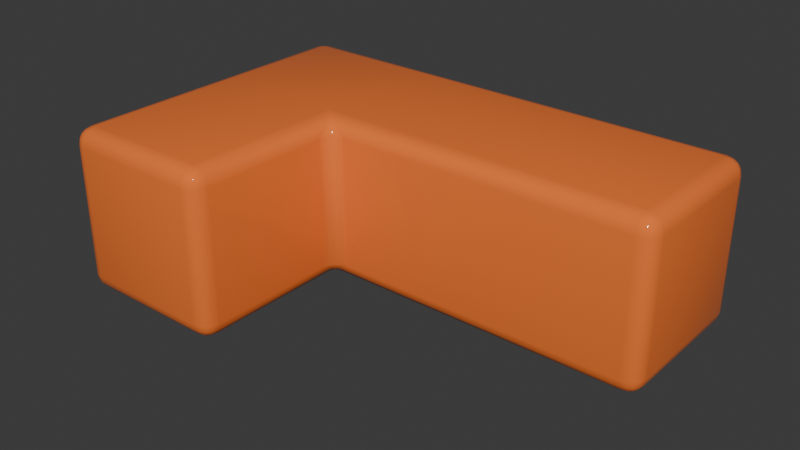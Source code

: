 # Source: l_right_block.blend  (saved by Blender 4.2.66; exported with 4.5.12 LTS)
import bpy
from mathutils import Matrix  # noqa: F401  (used for matrix-valued properties, if any)

bpy.ops.wm.read_factory_settings(use_empty=True)
scene = bpy.context.scene
scene.name = 'Scene'

# ---- collections
col_collection = bpy.data.collections.new('Collection'); scene.collection.children.link(col_collection)

# ---- materials (node trees are filled in below, after node groups)
mat_material = bpy.data.materials.new('Material')
mat_material.alpha_threshold = 0.0
mat_material.use_transparent_shadow = False
mat_material.roughness = 0.5
mat_material.line_color = (0.0, 0.0, 0.0, 1.0)

# ---- material node trees
mat_material.use_nodes = True; mat_material.node_tree.nodes.clear()
_N = mat_material.node_tree.nodes; _L = mat_material.node_tree.links
n0 = _N.new('ShaderNodeOutputMaterial'); n0.name = 'Material Output'; n0.location = (300, 300)
n1 = _N.new('ShaderNodeBsdfPrincipled'); n1.name = 'Principled BSDF'; n1.location = (10, 300)
n1.inputs[0].default_value = (0.9216, 0.1946, 0.0356, 1.0)
n1.inputs[2].default_value = 0.05
n1.inputs[3].default_value = 1.45
_L.new(n1.outputs[0], n0.inputs[0])
n0.is_active_output = True

# ---- world
world_world = bpy.data.worlds.new('World'); scene.world = world_world
world_world.use_nodes = True; world_world.node_tree.nodes.clear()
_N = world_world.node_tree.nodes; _L = world_world.node_tree.links
n0 = _N.new('ShaderNodeOutputWorld'); n0.name = 'World Output'; n0.location = (300, 300)
n1 = _N.new('ShaderNodeBackground'); n1.name = 'Background'; n1.location = (10, 300)
n1.inputs[0].default_value = (0.05088, 0.05088, 0.05088, 1.0)
_L.new(n1.outputs[0], n0.inputs[0])
n0.is_active_output = True
world_world.color = (0.05088, 0.05088, 0.05088)
world_world.sun_shadow_jitter_overblur = 0.0

# ---- meshes
me_cube = bpy.data.meshes.new('Cube')
me_cube.from_pydata([(-1.0, 0.9, 0.1), (-0.9, 1.0, 0.1), (-0.9, 0.9, 1.192e-07), (-0.9924, 0.9383, 0.1), (-0.9707, 0.9707, 0.1), (-0.9924, 0.9, 0.06173), (-0.9832, 0.9392, 0.06077), (-0.9656, 0.9656, 0.06276), (-0.9577, 0.9577, 0.04227), (-0.9, 0.9924, 0.06173), (-0.9, 0.9707, 0.02929), (-0.9383, 0.9924, 0.1), (-0.9392, 0.9832, 0.06077), (-0.9372, 0.9656, 0.03437), (-0.9383, 0.9, 0.007612), (-0.9707, 0.9, 0.02929), (-0.9, 0.9383, 0.007612), (-0.9392, 0.9392, 0.0168), (-0.9656, 0.9372, 0.03437), (-0.9, 0.9, 1.0), (-0.9, 1.0, 0.9), (-1.0, 0.9, 0.9), (-0.9, 0.9383, 0.9924), (-0.9, 0.9707, 0.9707), (-0.9383, 0.9, 0.9924), (-0.9392, 0.9392, 0.9832), (-0.9372, 0.9656, 0.9656), (-0.9577, 0.9577, 0.9577), (-0.9383, 0.9924, 0.9), (-0.9707, 0.9707, 0.9), (-0.9, 0.9924, 0.9383), (-0.9392, 0.9832, 0.9392), (-0.9656, 0.9656, 0.9372), (-0.9924, 0.9, 0.9383), (-0.9707, 0.9, 0.9707), (-0.9924, 0.9383, 0.9), (-0.9832, 0.9392, 0.9392), (-0.9656, 0.9372, 0.9656), (-1.0, -0.9, 0.1), (-0.9, -0.9, 1.192e-07), (-0.9, -1.0, 0.1), (-0.9924, -0.9, 0.06173), (-0.9707, -0.9, 0.02929), (-0.9924, -0.9383, 0.1), (-0.9832, -0.9392, 0.06077), (-0.9656, -0.9372, 0.03437), (-0.9577, -0.9577, 0.04227), (-0.9, -0.9383, 0.007612), (-0.9, -0.9707, 0.02929), (-0.9383, -0.9, 0.007612), (-0.9392, -0.9392, 0.0168), (-0.9372, -0.9656, 0.03437), (-0.9383, -0.9924, 0.1), (-0.9707, -0.9707, 0.1), (-0.9, -0.9924, 0.06173), (-0.9392, -0.9832, 0.06077), (-0.9656, -0.9656, 0.06276), (-1.0, -0.9, 0.9), (-0.9, -1.0, 0.9), (-0.9, -0.9, 1.0), (-0.9924, -0.9383, 0.9), (-0.9707, -0.9707, 0.9), (-0.9924, -0.9, 0.9383), (-0.9832, -0.9392, 0.9392), (-0.9656, -0.9656, 0.9372), (-0.9577, -0.9577, 0.9577), (-0.9, -0.9924, 0.9383), (-0.9, -0.9707, 0.9707), (-0.9383, -0.9924, 0.9), (-0.9392, -0.9832, 0.9392), (-0.9372, -0.9656, 0.9656), (-0.9383, -0.9, 0.9924), (-0.9707, -0.9, 0.9707), (-0.9, -0.9383, 0.9924), (-0.9392, -0.9392, 0.9832), (-0.9656, -0.9372, 0.9656), (-0.1, 1.0, 0.1), (-0.1, 0.9, -1.192e-07), (-0.1, 0.9924, 0.06173), (-0.1, 0.9707, 0.02929), (-0.1, 0.9383, 0.007612), (-0.1, 0.9, 1.0), (-0.1, 1.0, 0.9), (-0.1, 0.9383, 0.9924), (-0.1, 0.9707, 0.9707), (-0.1, 0.9924, 0.9383), (-1.192e-07, -0.9, 0.1), (-0.1, -1.0, 0.1), (-0.1, -0.9, -1.192e-07), (-0.007612, -0.9383, 0.1), (-0.02929, -0.9707, 0.1), (-0.007612, -0.9, 0.06173), (-0.0168, -0.9392, 0.06077), (-0.03437, -0.9656, 0.06276), (-0.04227, -0.9577, 0.04226), (-0.1, -0.9924, 0.06173), (-0.1, -0.9707, 0.02929), (-0.06173, -0.9924, 0.1), (-0.06077, -0.9832, 0.06077), (-0.06276, -0.9656, 0.03437), (-0.06173, -0.9, 0.007612), (-0.02929, -0.9, 0.02929), (-0.1, -0.9383, 0.007612), (-0.06077, -0.9392, 0.0168), (-0.03437, -0.9372, 0.03437), (-0.1, -0.9, 1.0), (-0.1, -1.0, 0.9), (1.192e-07, -0.9, 0.9), (-0.1, -0.9383, 0.9924), (-0.1, -0.9707, 0.9707), (-0.06173, -0.9, 0.9924), (-0.06077, -0.9392, 0.9832), (-0.06276, -0.9656, 0.9656), (-0.04226, -0.9577, 0.9577), (-0.06173, -0.9924, 0.9), (-0.02929, -0.9707, 0.9), (-0.1, -0.9924, 0.9383), (-0.06077, -0.9832, 0.9392), (-0.03437, -0.9656, 0.9372), (-0.007612, -0.9, 0.9383), (-0.02929, -0.9, 0.9707), (-0.007612, -0.9383, 0.9), (-0.0168, -0.9392, 0.9392), (-0.03437, -0.9372, 0.9656), (1.192e-07, -0.1, 0.9), (0.1, 0.0, 0.9), (-0.1, 0.1, 1.0), (0.007612, -0.06173, 0.9), (0.02929, -0.02929, 0.9), (-0.007612, -0.05412, 0.9383), (1.192e-07, -0.0306, 0.9369), (0.01325, -0.01325, 0.936), (1.788e-07, 0.0, 0.9575), (0.05412, 0.007612, 0.9383), (1.788e-07, 0.02929, 0.9707), (0.06173, -0.007612, 0.9), (0.0306, 2.98e-08, 0.9369), (1.788e-07, 0.01325, 0.9665), (-0.06173, 0.05412, 0.9924), (-0.02929, 0.0, 0.9707), (-0.05412, 0.06173, 0.9924), (-0.0306, 0.0306, 0.9813), (-0.01325, 0.0, 0.9665), (-1.0, 0.1, 0.1), (-0.9, 0.1, 1.192e-07), (-0.9924, 0.1, 0.06173), (-0.9707, 0.1, 0.02929), (-0.9383, 0.1, 0.007612), (-0.1, 0.1, -1.192e-07), (0.1, 0.0, 0.1), (-1.192e-07, -0.1, 0.1), (-0.05412, 0.06173, 0.007612), (-1.49e-07, 0.02929, 0.02929), (-0.06173, 0.05412, 0.007612), (-0.0306, 0.0306, 0.01868), (-1.49e-07, 0.01325, 0.03352), (-1.49e-07, 0.0, 0.04249), (0.06173, -0.007612, 0.1), (0.02929, -0.02929, 0.1), (0.05412, 0.007612, 0.06173), (0.0306, 2.98e-08, 0.06308), (0.01325, -0.01325, 0.06402), (-0.007612, -0.05412, 0.06173), (-0.02929, 0.0, 0.02929), (0.007612, -0.06173, 0.1), (-1.788e-07, -0.0306, 0.06308), (-0.01325, 0.0, 0.03352), (-1.0, 0.1, 0.9), (-0.9, 0.1, 1.0), (-0.9924, 0.1, 0.9383), (-0.9707, 0.1, 0.9707), (-0.9383, 0.1, 0.9924), (1.9, 1.0, 0.1), (2.0, 0.9, 0.1), (1.9, 0.9, -7.749e-07), (1.938, 0.9924, 0.1), (1.971, 0.9707, 0.1), (1.9, 0.9924, 0.06173), (1.939, 0.9832, 0.06077), (1.966, 0.9656, 0.06276), (1.958, 0.9577, 0.04226), (1.992, 0.9, 0.06173), (1.971, 0.9, 0.02929), (1.992, 0.9383, 0.1), (1.983, 0.9392, 0.06077), (1.966, 0.9372, 0.03437), (1.9, 0.9383, 0.007611), (1.9, 0.9707, 0.02929), (1.938, 0.9, 0.007611), (1.939, 0.9392, 0.0168), (1.937, 0.9656, 0.03437), (1.9, 1.0, 0.9), (1.9, 0.9, 1.0), (2.0, 0.9, 0.9), (1.9, 0.9924, 0.9383), (1.9, 0.9707, 0.9707), (1.938, 0.9924, 0.9), (1.939, 0.9832, 0.9392), (1.937, 0.9656, 0.9656), (1.958, 0.9577, 0.9577), (1.938, 0.9, 0.9924), (1.971, 0.9, 0.9707), (1.9, 0.9383, 0.9924), (1.939, 0.9392, 0.9832), (1.966, 0.9372, 0.9656), (1.992, 0.9383, 0.9), (1.971, 0.9707, 0.9), (1.992, 0.9, 0.9383), (1.983, 0.9392, 0.9392), (1.966, 0.9656, 0.9372), (1.9, 0.1, -7.749e-07), (2.0, 0.1, 0.1), (1.9, 0.0, 0.1), (1.938, 0.1, 0.007611), (1.971, 0.1, 0.02929), (1.9, 0.06173, 0.007611), (1.939, 0.06077, 0.0168), (1.966, 0.06276, 0.03437), (1.958, 0.04226, 0.04226), (1.992, 0.06173, 0.1), (1.971, 0.02929, 0.1), (1.992, 0.1, 0.06173), (1.983, 0.06077, 0.06077), (1.966, 0.03437, 0.06276), (1.9, 0.007612, 0.06173), (1.9, 0.02929, 0.02929), (1.938, 0.007612, 0.1), (1.939, 0.0168, 0.06077), (1.937, 0.03437, 0.03437), (1.9, 0.1, 1.0), (1.9, 0.0, 0.9), (2.0, 0.1, 0.9), (1.9, 0.06173, 0.9924), (1.9, 0.02929, 0.9707), (1.938, 0.1, 0.9924), (1.939, 0.06077, 0.9832), (1.937, 0.03437, 0.9656), (1.958, 0.04226, 0.9577), (1.938, 0.007612, 0.9), (1.971, 0.02929, 0.9), (1.9, 0.007612, 0.9383), (1.939, 0.0168, 0.9392), (1.966, 0.03437, 0.9372), (1.992, 0.1, 0.9383), (1.971, 0.1, 0.9707), (1.992, 0.06173, 0.9), (1.983, 0.06077, 0.9392), (1.966, 0.06276, 0.9656)], [], [(126, 168, 59, 105), (144, 148, 88, 39), (81, 126, 229, 192), (76, 82, 191, 172), (58, 40, 87, 106), (2, 77, 148, 144), (82, 76, 1, 20), (167, 143, 38, 57), (125, 149, 212, 230), (81, 19, 168, 126), (231, 211, 173, 193), (148, 77, 174, 210), (107, 86, 150, 124), (0, 3, 6, 5), (3, 4, 7, 6), (5, 6, 18, 15), (6, 7, 8, 18), (1, 9, 12, 11), (9, 10, 13, 12), (11, 12, 7, 4), (12, 13, 8, 7), (2, 14, 17, 16), (14, 15, 18, 17), (16, 17, 13, 10), (17, 18, 8, 13), (19, 22, 25, 24), (22, 23, 26, 25), (24, 25, 37, 34), (25, 26, 27, 37), (20, 28, 31, 30), (28, 29, 32, 31), (30, 31, 26, 23), (31, 32, 27, 26), (21, 33, 36, 35), (33, 34, 37, 36), (35, 36, 32, 29), (36, 37, 27, 32), (38, 41, 44, 43), (41, 42, 45, 44), (43, 44, 56, 53), (44, 45, 46, 56), (39, 47, 50, 49), (47, 48, 51, 50), (49, 50, 45, 42), (50, 51, 46, 45), (40, 52, 55, 54), (52, 53, 56, 55), (54, 55, 51, 48), (55, 56, 46, 51), (57, 60, 63, 62), (60, 61, 64, 63), (62, 63, 75, 72), (63, 64, 65, 75), (58, 66, 69, 68), (66, 67, 70, 69), (68, 69, 64, 61), (69, 70, 65, 64), (59, 71, 74, 73), (71, 72, 75, 74), (73, 74, 70, 67), (74, 75, 65, 70), (86, 89, 92, 91), (89, 90, 93, 92), (91, 92, 104, 101), (92, 93, 94, 104), (87, 95, 98, 97), (95, 96, 99, 98), (97, 98, 93, 90), (98, 99, 94, 93), (88, 100, 103, 102), (100, 101, 104, 103), (102, 103, 99, 96), (103, 104, 94, 99), (105, 108, 111, 110), (108, 109, 112, 111), (110, 111, 123, 120), (111, 112, 113, 123), (106, 114, 117, 116), (114, 115, 118, 117), (116, 117, 112, 109), (117, 118, 113, 112), (107, 119, 122, 121), (119, 120, 123, 122), (121, 122, 118, 115), (122, 123, 113, 118), (124, 127, 130, 129), (127, 128, 131, 130), (129, 130, 142, 139), (130, 131, 132, 142), (125, 133, 136, 135), (133, 134, 137, 136), (135, 136, 131, 128), (136, 137, 132, 131), (126, 138, 141, 140), (138, 139, 142, 141), (140, 141, 137, 134), (141, 142, 132, 137), (148, 151, 154, 153), (151, 152, 155, 154), (153, 154, 166, 163), (154, 155, 156, 166), (149, 157, 160, 159), (157, 158, 161, 160), (159, 160, 155, 152), (160, 161, 156, 155), (150, 162, 165, 164), (162, 163, 166, 165), (164, 165, 161, 158), (165, 166, 156, 161), (172, 175, 178, 177), (175, 176, 179, 178), (177, 178, 190, 187), (178, 179, 180, 190), (173, 181, 184, 183), (181, 182, 185, 184), (183, 184, 179, 176), (184, 185, 180, 179), (174, 186, 189, 188), (186, 187, 190, 189), (188, 189, 185, 182), (189, 190, 180, 185), (191, 194, 197, 196), (194, 195, 198, 197), (196, 197, 209, 206), (197, 198, 199, 209), (192, 200, 203, 202), (200, 201, 204, 203), (202, 203, 198, 195), (203, 204, 199, 198), (193, 205, 208, 207), (205, 206, 209, 208), (207, 208, 204, 201), (208, 209, 199, 204), (210, 213, 216, 215), (213, 214, 217, 216), (215, 216, 228, 225), (216, 217, 218, 228), (211, 219, 222, 221), (219, 220, 223, 222), (221, 222, 217, 214), (222, 223, 218, 217), (212, 224, 227, 226), (224, 225, 228, 227), (226, 227, 223, 220), (227, 228, 218, 223), (229, 232, 235, 234), (232, 233, 236, 235), (234, 235, 247, 244), (235, 236, 237, 247), (230, 238, 241, 240), (238, 239, 242, 241), (240, 241, 236, 233), (241, 242, 237, 236), (231, 243, 246, 245), (243, 244, 247, 246), (245, 246, 242, 239), (246, 247, 237, 242), (126, 105, 110, 138), (138, 110, 120, 139), (139, 120, 119, 129), (129, 119, 107, 124), (19, 81, 83, 22), (22, 83, 84, 23), (23, 84, 85, 30), (30, 85, 82, 20), (0, 21, 35, 3), (3, 35, 29, 4), (4, 29, 28, 11), (11, 28, 20, 1), (106, 87, 97, 114), (114, 97, 90, 115), (115, 90, 89, 121), (121, 89, 86, 107), (40, 58, 68, 52), (52, 68, 61, 53), (53, 61, 60, 43), (43, 60, 57, 38), (39, 88, 102, 47), (47, 102, 96, 48), (48, 96, 95, 54), (54, 95, 87, 40), (144, 39, 49, 147), (147, 49, 42, 146), (146, 42, 41, 145), (145, 41, 38, 143), (105, 59, 73, 108), (108, 73, 67, 109), (109, 67, 66, 116), (116, 66, 58, 106), (77, 2, 16, 80), (80, 16, 10, 79), (79, 10, 9, 78), (78, 9, 1, 76), (168, 19, 24, 171), (171, 24, 34, 170), (170, 34, 33, 169), (169, 33, 21, 167), (2, 144, 147, 14), (14, 147, 146, 15), (15, 146, 145, 5), (5, 145, 143, 0), (88, 148, 153, 100), (100, 153, 163, 101), (101, 163, 162, 91), (91, 162, 150, 86), (59, 168, 171, 71), (71, 171, 170, 72), (72, 170, 169, 62), (62, 169, 167, 57), (149, 125, 135, 157), (157, 135, 128, 158), (158, 128, 127, 164), (164, 127, 124, 150), (172, 191, 196, 175), (175, 196, 206, 176), (176, 206, 205, 183), (183, 205, 193, 173), (210, 174, 188, 213), (213, 188, 182, 214), (214, 182, 181, 221), (221, 181, 173, 211), (192, 229, 234, 200), (200, 234, 244, 201), (201, 244, 243, 207), (207, 243, 231, 193), (211, 231, 245, 219), (219, 245, 239, 220), (220, 239, 238, 226), (226, 238, 230, 212), (76, 172, 177, 78), (78, 177, 187, 79), (79, 187, 186, 80), (80, 186, 174, 77), (212, 149, 159, 224), (224, 159, 152, 225), (225, 152, 151, 215), (215, 151, 148, 210), (229, 126, 140, 232), (232, 140, 134, 233), (233, 134, 133, 240), (240, 133, 125, 230), (81, 192, 202, 83), (83, 202, 195, 84), (84, 195, 194, 85), (85, 194, 191, 82), (21, 0, 143, 167)])
me_cube.polygons.foreach_set('use_smooth', [True] * 246)
_uv = me_cube.uv_layers.new(name='UVMap')
_uv.uv.foreach_set('vector', [0.4842, 0.6239, 0.4125, 0.5871, 0.4454, 0.4923, 0.5263, 0.5239, 0.3095, 0.537, 0.2369, 0.5006, 0.2914, 0.409, 0.3646, 0.4526, 0.4413, 0.6979, 0.4842, 0.6239, 0.6691, 0.731, 0.6262, 0.805, 0.2483, 0.6896, 0.33, 0.7286, 0.2327, 0.9019, 0.1726, 0.8726, 0.4349, 0.481, 0.38, 0.4538, 0.4086, 0.3875, 0.4698, 0.4175, 0.2836, 0.614, 0.2019, 0.5813, 0.2369, 0.5006, 0.3095, 0.537, 0.33, 0.7286, 0.2483, 0.6896, 0.2936, 0.6261, 0.3517, 0.6547, 0.3986, 0.5801, 0.3234, 0.5438, 0.3745, 0.4646, 0.4298, 0.4919, 0.5821, 0.319, 0.4103, 0.2432, 0.5654, 0.01957, 0.6486, 0.05843, 0.4413, 0.6979, 0.3673, 0.655, 0.4125, 0.5871, 0.4842, 0.6239, 0.2132, 0.9971, 0.1086, 0.9511, 0.1663, 0.8844, 0.2275, 0.9142, 0.2369, 0.5006, 0.2019, 0.5813, 8.178e-05, 0.494, 0.03501, 0.4133, 0.4773, 0.4056, 0.4131, 0.3741, 0.4009, 0.2729, 0.5655, 0.3457, 0.2992, 0.6148, 0.298, 0.6177, 0.2949, 0.6169, 0.2959, 0.6138, 0.298, 0.6177, 0.2967, 0.6206, 0.294, 0.6193, 0.2949, 0.6169, 0.2959, 0.6138, 0.2949, 0.6169, 0.2923, 0.6165, 0.2923, 0.6132, 0.2949, 0.6169, 0.294, 0.6193, 0.2924, 0.6184, 0.2923, 0.6165, 0.2936, 0.6261, 0.2908, 0.6241, 0.2927, 0.6213, 0.2952, 0.6233, 0.2908, 0.6241, 0.2881, 0.6216, 0.2908, 0.6195, 0.2927, 0.6213, 0.2952, 0.6233, 0.2927, 0.6213, 0.294, 0.6193, 0.2967, 0.6206, 0.2927, 0.6213, 0.2908, 0.6195, 0.2924, 0.6184, 0.294, 0.6193, 0.2836, 0.614, 0.2883, 0.6131, 0.2896, 0.617, 0.2857, 0.6183, 0.2883, 0.6131, 0.2923, 0.6132, 0.2923, 0.6165, 0.2896, 0.617, 0.2857, 0.6183, 0.2896, 0.617, 0.2908, 0.6195, 0.2881, 0.6216, 0.2896, 0.617, 0.2923, 0.6165, 0.2924, 0.6184, 0.2908, 0.6195, 0.3673, 0.655, 0.3627, 0.656, 0.3613, 0.6522, 0.3651, 0.6508, 0.3627, 0.656, 0.3587, 0.6561, 0.3586, 0.6528, 0.3613, 0.6522, 0.3651, 0.6508, 0.3613, 0.6522, 0.36, 0.6498, 0.3626, 0.6476, 0.3613, 0.6522, 0.3586, 0.6528, 0.3585, 0.6509, 0.36, 0.6498, 0.3517, 0.6547, 0.3528, 0.6517, 0.356, 0.6525, 0.355, 0.6557, 0.3528, 0.6517, 0.3541, 0.6488, 0.3568, 0.6501, 0.356, 0.6525, 0.355, 0.6557, 0.356, 0.6525, 0.3586, 0.6528, 0.3587, 0.6561, 0.356, 0.6525, 0.3568, 0.6501, 0.3585, 0.6509, 0.3586, 0.6528, 0.3571, 0.6433, 0.3599, 0.6452, 0.3581, 0.648, 0.3555, 0.646, 0.3599, 0.6452, 0.3626, 0.6476, 0.36, 0.6498, 0.3581, 0.648, 0.3555, 0.646, 0.3581, 0.648, 0.3568, 0.6501, 0.3541, 0.6488, 0.3581, 0.648, 0.36, 0.6498, 0.3585, 0.6509, 0.3568, 0.6501, 0.3745, 0.4646, 0.3718, 0.4627, 0.3736, 0.46, 0.3761, 0.4619, 0.3718, 0.4627, 0.3691, 0.4603, 0.3718, 0.4582, 0.3736, 0.46, 0.3761, 0.4619, 0.3736, 0.46, 0.3749, 0.458, 0.3775, 0.4593, 0.3736, 0.46, 0.3718, 0.4582, 0.3733, 0.4572, 0.3749, 0.458, 0.3646, 0.4526, 0.3694, 0.4518, 0.3706, 0.4557, 0.3667, 0.457, 0.3694, 0.4518, 0.3734, 0.452, 0.3733, 0.4553, 0.3706, 0.4557, 0.3667, 0.457, 0.3706, 0.4557, 0.3718, 0.4582, 0.3691, 0.4603, 0.3706, 0.4557, 0.3733, 0.4553, 0.3733, 0.4572, 0.3718, 0.4582, 0.38, 0.4538, 0.3788, 0.4566, 0.3758, 0.4557, 0.3769, 0.4527, 0.3788, 0.4566, 0.3775, 0.4593, 0.3749, 0.458, 0.3758, 0.4557, 0.3769, 0.4527, 0.3758, 0.4557, 0.3733, 0.4553, 0.3734, 0.452, 0.3758, 0.4557, 0.3749, 0.458, 0.3733, 0.4572, 0.3733, 0.4553, 0.4298, 0.4919, 0.431, 0.489, 0.434, 0.4898, 0.433, 0.4929, 0.431, 0.489, 0.4322, 0.4863, 0.4348, 0.4875, 0.434, 0.4898, 0.433, 0.4929, 0.434, 0.4898, 0.4365, 0.4901, 0.4366, 0.4935, 0.434, 0.4898, 0.4348, 0.4875, 0.4364, 0.4883, 0.4365, 0.4901, 0.4349, 0.481, 0.4377, 0.4827, 0.436, 0.4855, 0.4335, 0.4836, 0.4377, 0.4827, 0.4404, 0.485, 0.4379, 0.4871, 0.436, 0.4855, 0.4335, 0.4836, 0.436, 0.4855, 0.4348, 0.4875, 0.4322, 0.4863, 0.436, 0.4855, 0.4379, 0.4871, 0.4364, 0.4883, 0.4348, 0.4875, 0.4454, 0.4923, 0.4406, 0.4934, 0.4393, 0.4896, 0.443, 0.488, 0.4406, 0.4934, 0.4366, 0.4935, 0.4365, 0.4901, 0.4393, 0.4896, 0.443, 0.488, 0.4393, 0.4896, 0.4379, 0.4871, 0.4404, 0.485, 0.4393, 0.4896, 0.4365, 0.4901, 0.4364, 0.4883, 0.4379, 0.4871, 0.4131, 0.3741, 0.4122, 0.378, 0.4084, 0.3777, 0.4088, 0.3739, 0.4122, 0.378, 0.4112, 0.3814, 0.408, 0.3804, 0.4084, 0.3777, 0.4088, 0.3739, 0.4084, 0.3777, 0.4056, 0.378, 0.4047, 0.3744, 0.4084, 0.3777, 0.408, 0.3804, 0.4061, 0.3799, 0.4056, 0.378, 0.4086, 0.3875, 0.4055, 0.386, 0.407, 0.3829, 0.4099, 0.3845, 0.4055, 0.386, 0.4025, 0.3841, 0.4047, 0.3814, 0.407, 0.3829, 0.4099, 0.3845, 0.407, 0.3829, 0.408, 0.3804, 0.4112, 0.3814, 0.407, 0.3829, 0.4047, 0.3814, 0.4061, 0.3799, 0.408, 0.3804, 0.3961, 0.3781, 0.4005, 0.3757, 0.4028, 0.3792, 0.3994, 0.3815, 0.4005, 0.3757, 0.4047, 0.3744, 0.4056, 0.378, 0.4028, 0.3792, 0.3994, 0.3815, 0.4028, 0.3792, 0.4047, 0.3814, 0.4025, 0.3841, 0.4028, 0.3792, 0.4056, 0.378, 0.4061, 0.3799, 0.4047, 0.3814, 0.4852, 0.4214, 0.4804, 0.421, 0.48, 0.4168, 0.4843, 0.4163, 0.4804, 0.421, 0.4764, 0.4202, 0.477, 0.4167, 0.48, 0.4168, 0.4843, 0.4163, 0.48, 0.4168, 0.4792, 0.4138, 0.4826, 0.4122, 0.48, 0.4168, 0.477, 0.4167, 0.4773, 0.4147, 0.4792, 0.4138, 0.4698, 0.4175, 0.4713, 0.4146, 0.4744, 0.4159, 0.4729, 0.419, 0.4713, 0.4146, 0.473, 0.4116, 0.4757, 0.4135, 0.4744, 0.4159, 0.4729, 0.419, 0.4744, 0.4159, 0.477, 0.4167, 0.4764, 0.4202, 0.4744, 0.4159, 0.4757, 0.4135, 0.4773, 0.4147, 0.477, 0.4167, 0.4773, 0.4056, 0.4803, 0.4087, 0.4775, 0.4114, 0.4749, 0.4087, 0.4803, 0.4087, 0.4826, 0.4122, 0.4792, 0.4138, 0.4775, 0.4114, 0.4749, 0.4087, 0.4775, 0.4114, 0.4757, 0.4135, 0.473, 0.4116, 0.4775, 0.4114, 0.4792, 0.4138, 0.4773, 0.4147, 0.4757, 0.4135, 0.5655, 0.3457, 0.5702, 0.34, 0.5796, 0.3418, 0.5766, 0.3452, 0.5702, 0.34, 0.5747, 0.3334, 0.582, 0.3383, 0.5796, 0.3418, 0.5766, 0.3452, 0.5796, 0.3418, 0.587, 0.3434, 0.5876, 0.3458, 0.5796, 0.3418, 0.582, 0.3383, 0.586, 0.3411, 0.587, 0.3434, 0.5821, 0.319, 0.5863, 0.3304, 0.5843, 0.3347, 0.5787, 0.3263, 0.5863, 0.3304, 0.591, 0.3408, 0.5886, 0.3411, 0.5843, 0.3347, 0.5787, 0.3263, 0.5843, 0.3347, 0.582, 0.3383, 0.5747, 0.3334, 0.5843, 0.3347, 0.5886, 0.3411, 0.586, 0.3411, 0.582, 0.3383, 0.6007, 0.3514, 0.5953, 0.3483, 0.592, 0.3452, 0.596, 0.3473, 0.5953, 0.3483, 0.5876, 0.3458, 0.587, 0.3434, 0.592, 0.3452, 0.596, 0.3473, 0.592, 0.3452, 0.5886, 0.3411, 0.591, 0.3408, 0.592, 0.3452, 0.587, 0.3434, 0.586, 0.3411, 0.5886, 0.3411, 0.374, 0.2502, 0.38, 0.251, 0.3842, 0.2527, 0.3798, 0.2521, 0.38, 0.251, 0.3881, 0.2505, 0.3895, 0.2526, 0.3842, 0.2527, 0.3798, 0.2521, 0.3842, 0.2527, 0.3888, 0.2553, 0.3866, 0.2563, 0.3842, 0.2527, 0.3895, 0.2526, 0.3911, 0.2545, 0.3888, 0.2553, 0.4103, 0.2432, 0.4069, 0.2505, 0.397, 0.2516, 0.3989, 0.2474, 0.4069, 0.2505, 0.4041, 0.2581, 0.3958, 0.2557, 0.397, 0.2516, 0.3989, 0.2474, 0.397, 0.2516, 0.3895, 0.2526, 0.3881, 0.2505, 0.397, 0.2516, 0.3958, 0.2557, 0.3911, 0.2545, 0.3895, 0.2526, 0.4009, 0.2729, 0.3941, 0.2642, 0.3947, 0.2598, 0.402, 0.2657, 0.3941, 0.2642, 0.3866, 0.2563, 0.3888, 0.2553, 0.3947, 0.2598, 0.402, 0.2657, 0.3947, 0.2598, 0.3958, 0.2557, 0.4041, 0.2581, 0.3947, 0.2598, 0.3888, 0.2553, 0.3911, 0.2545, 0.3958, 0.2557, 0.1726, 0.8726, 0.1713, 0.8756, 0.168, 0.8746, 0.1693, 0.8713, 0.1713, 0.8756, 0.1698, 0.8785, 0.167, 0.877, 0.168, 0.8746, 0.1693, 0.8713, 0.168, 0.8746, 0.1654, 0.8741, 0.1656, 0.8705, 0.168, 0.8746, 0.167, 0.877, 0.1653, 0.8761, 0.1654, 0.8741, 0.1663, 0.8844, 0.1633, 0.882, 0.1655, 0.8792, 0.1682, 0.8814, 0.1633, 0.882, 0.1606, 0.8791, 0.1636, 0.8771, 0.1655, 0.8792, 0.1682, 0.8814, 0.1655, 0.8792, 0.167, 0.877, 0.1698, 0.8785, 0.1655, 0.8792, 0.1636, 0.8771, 0.1653, 0.8761, 0.167, 0.877, 0.1565, 0.8708, 0.1614, 0.8702, 0.1624, 0.8744, 0.1583, 0.8755, 0.1614, 0.8702, 0.1656, 0.8705, 0.1654, 0.8741, 0.1624, 0.8744, 0.1583, 0.8755, 0.1624, 0.8744, 0.1636, 0.8771, 0.1606, 0.8791, 0.1624, 0.8744, 0.1654, 0.8741, 0.1653, 0.8761, 0.1636, 0.8771, 0.2327, 0.9019, 0.2357, 0.9037, 0.2339, 0.9067, 0.2311, 0.9048, 0.2357, 0.9037, 0.2386, 0.9061, 0.236, 0.9084, 0.2339, 0.9067, 0.2311, 0.9048, 0.2339, 0.9067, 0.2327, 0.909, 0.2298, 0.9078, 0.2339, 0.9067, 0.236, 0.9084, 0.2345, 0.9097, 0.2327, 0.909, 0.244, 0.9133, 0.2392, 0.9148, 0.2375, 0.9109, 0.2414, 0.9091, 0.2392, 0.9148, 0.235, 0.9152, 0.2347, 0.9117, 0.2375, 0.9109, 0.2414, 0.9091, 0.2375, 0.9109, 0.236, 0.9084, 0.2386, 0.9061, 0.2375, 0.9109, 0.2347, 0.9117, 0.2345, 0.9097, 0.236, 0.9084, 0.2275, 0.9142, 0.2286, 0.9109, 0.232, 0.9115, 0.2312, 0.915, 0.2286, 0.9109, 0.2298, 0.9078, 0.2327, 0.909, 0.232, 0.9115, 0.2312, 0.915, 0.232, 0.9115, 0.2347, 0.9117, 0.235, 0.9152, 0.232, 0.9115, 0.2327, 0.909, 0.2345, 0.9097, 0.2347, 0.9117, 0.5491, 0.006218, 0.5543, 0.002459, 0.5576, 0.007374, 0.5531, 0.01047, 0.5543, 0.002459, 0.5603, 0.0003176, 0.5615, 0.005734, 0.5576, 0.007374, 0.5531, 0.01047, 0.5576, 0.007374, 0.5602, 0.01055, 0.557, 0.01405, 0.5576, 0.007374, 0.5615, 0.005734, 0.5622, 0.008545, 0.5602, 0.01055, 0.572, 0.001374, 0.5706, 0.006222, 0.5655, 0.005547, 0.5664, 8.185e-05, 0.5706, 0.006222, 0.5691, 0.01081, 0.5648, 0.009369, 0.5655, 0.005547, 0.5664, 8.185e-05, 0.5655, 0.005547, 0.5615, 0.005734, 0.5603, 0.0003176, 0.5655, 0.005547, 0.5648, 0.009369, 0.5622, 0.008545, 0.5615, 0.005734, 0.5654, 0.01957, 0.561, 0.01707, 0.5633, 0.01275, 0.5674, 0.01522, 0.561, 0.01707, 0.557, 0.01405, 0.5602, 0.01055, 0.5633, 0.01275, 0.5674, 0.01522, 0.5633, 0.01275, 0.5648, 0.009369, 0.5691, 0.01081, 0.5633, 0.01275, 0.5602, 0.01055, 0.5622, 0.008545, 0.5648, 0.009369, 0.6691, 0.06201, 0.6634, 0.06179, 0.6628, 0.05638, 0.6686, 0.05574, 0.6634, 0.06179, 0.6582, 0.06118, 0.6587, 0.05652, 0.6628, 0.05638, 0.6686, 0.05574, 0.6628, 0.05638, 0.6615, 0.05244, 0.6664, 0.04987, 0.6628, 0.05638, 0.6587, 0.05652, 0.659, 0.05374, 0.6615, 0.05244, 0.6486, 0.05843, 0.6505, 0.05409, 0.6551, 0.05562, 0.6533, 0.06008, 0.6505, 0.05409, 0.6528, 0.04993, 0.6566, 0.05225, 0.6551, 0.05562, 0.6533, 0.06008, 0.6551, 0.05562, 0.6587, 0.05652, 0.6582, 0.06118, 0.6551, 0.05562, 0.6566, 0.05225, 0.659, 0.05374, 0.6587, 0.05652, 0.6581, 0.04173, 0.6626, 0.04509, 0.6591, 0.04926, 0.6553, 0.04586, 0.6626, 0.04509, 0.6664, 0.04987, 0.6615, 0.05244, 0.6591, 0.04926, 0.6553, 0.04586, 0.6591, 0.04926, 0.6566, 0.05225, 0.6528, 0.04993, 0.6591, 0.04926, 0.6615, 0.05244, 0.659, 0.05374, 0.6566, 0.05225, 0.6007, 0.3514, 0.4852, 0.4214, 0.4843, 0.4163, 0.5953, 0.3483, 0.5953, 0.3483, 0.4843, 0.4163, 0.4826, 0.4122, 0.5876, 0.3458, 0.5876, 0.3458, 0.4826, 0.4122, 0.4803, 0.4087, 0.5766, 0.3452, 0.5766, 0.3452, 0.4803, 0.4087, 0.4773, 0.4056, 0.5655, 0.3457, 0.3673, 0.655, 0.3448, 0.7348, 0.341, 0.7332, 0.3627, 0.656, 0.3627, 0.656, 0.341, 0.7332, 0.3373, 0.7317, 0.3587, 0.6561, 0.3587, 0.6561, 0.3373, 0.7317, 0.3336, 0.7301, 0.355, 0.6557, 0.355, 0.6557, 0.3336, 0.7301, 0.33, 0.7286, 0.3517, 0.6547, 0.2992, 0.6148, 0.3571, 0.6433, 0.3555, 0.646, 0.298, 0.6177, 0.298, 0.6177, 0.3555, 0.646, 0.3541, 0.6488, 0.2967, 0.6206, 0.2967, 0.6206, 0.3541, 0.6488, 0.3528, 0.6517, 0.2952, 0.6233, 0.2952, 0.6233, 0.3528, 0.6517, 0.3517, 0.6547, 0.2936, 0.6261, 0.4698, 0.4175, 0.4086, 0.3875, 0.4099, 0.3845, 0.4713, 0.4146, 0.4713, 0.4146, 0.4099, 0.3845, 0.4112, 0.3814, 0.473, 0.4116, 0.473, 0.4116, 0.4112, 0.3814, 0.4122, 0.378, 0.4749, 0.4087, 0.4749, 0.4087, 0.4122, 0.378, 0.4131, 0.3741, 0.4773, 0.4056, 0.38, 0.4538, 0.4349, 0.481, 0.4335, 0.4836, 0.3788, 0.4566, 0.3788, 0.4566, 0.4335, 0.4836, 0.4322, 0.4863, 0.3775, 0.4593, 0.3775, 0.4593, 0.4322, 0.4863, 0.431, 0.489, 0.3761, 0.4619, 0.3761, 0.4619, 0.431, 0.489, 0.4298, 0.4919, 0.3745, 0.4646, 0.3646, 0.4526, 0.3961, 0.3781, 0.3994, 0.3815, 0.3694, 0.4518, 0.3694, 0.4518, 0.3994, 0.3815, 0.4025, 0.3841, 0.3734, 0.452, 0.3734, 0.452, 0.4025, 0.3841, 0.4055, 0.386, 0.3769, 0.4527, 0.3769, 0.4527, 0.4055, 0.386, 0.4086, 0.3875, 0.38, 0.4538, 0.3095, 0.537, 0.3646, 0.4526, 0.3667, 0.457, 0.3131, 0.5387, 0.3131, 0.5387, 0.3667, 0.457, 0.3691, 0.4603, 0.3166, 0.5404, 0.3166, 0.5404, 0.3691, 0.4603, 0.3718, 0.4627, 0.32, 0.5421, 0.32, 0.5421, 0.3718, 0.4627, 0.3745, 0.4646, 0.3234, 0.5438, 0.4852, 0.4214, 0.4454, 0.4923, 0.443, 0.488, 0.4804, 0.421, 0.4804, 0.421, 0.443, 0.488, 0.4404, 0.485, 0.4764, 0.4202, 0.4764, 0.4202, 0.4404, 0.485, 0.4377, 0.4827, 0.4729, 0.419, 0.4729, 0.419, 0.4377, 0.4827, 0.4349, 0.481, 0.4698, 0.4175, 0.2344, 0.6817, 0.2836, 0.614, 0.2857, 0.6183, 0.2379, 0.6837, 0.2379, 0.6837, 0.2857, 0.6183, 0.2881, 0.6216, 0.2414, 0.6857, 0.2414, 0.6857, 0.2881, 0.6216, 0.2908, 0.6241, 0.2449, 0.6876, 0.2449, 0.6876, 0.2908, 0.6241, 0.2936, 0.6261, 0.2483, 0.6896, 0.4125, 0.5871, 0.3673, 0.655, 0.3651, 0.6508, 0.409, 0.5853, 0.409, 0.5853, 0.3651, 0.6508, 0.3626, 0.6476, 0.4055, 0.5836, 0.4055, 0.5836, 0.3626, 0.6476, 0.3599, 0.6452, 0.402, 0.5818, 0.402, 0.5818, 0.3599, 0.6452, 0.3571, 0.6433, 0.3986, 0.5801, 0.2836, 0.614, 0.3095, 0.537, 0.3131, 0.5387, 0.2883, 0.6131, 0.2883, 0.6131, 0.3131, 0.5387, 0.3166, 0.5404, 0.2923, 0.6132, 0.2923, 0.6132, 0.3166, 0.5404, 0.32, 0.5421, 0.2959, 0.6138, 0.2959, 0.6138, 0.32, 0.5421, 0.3234, 0.5438, 0.2992, 0.6148, 0.3961, 0.3781, 0.374, 0.2502, 0.3798, 0.2521, 0.4005, 0.3757, 0.4005, 0.3757, 0.3798, 0.2521, 0.3866, 0.2563, 0.4047, 0.3744, 0.4047, 0.3744, 0.3866, 0.2563, 0.3941, 0.2642, 0.4088, 0.3739, 0.4088, 0.3739, 0.3941, 0.2642, 0.4009, 0.2729, 0.4131, 0.3741, 0.4454, 0.4923, 0.4125, 0.5871, 0.409, 0.5853, 0.4406, 0.4934, 0.4406, 0.4934, 0.409, 0.5853, 0.4055, 0.5836, 0.4366, 0.4935, 0.4366, 0.4935, 0.4055, 0.5836, 0.402, 0.5818, 0.433, 0.4929, 0.433, 0.4929, 0.402, 0.5818, 0.3986, 0.5801, 0.4298, 0.4919, 0.4103, 0.2432, 0.5821, 0.319, 0.5787, 0.3263, 0.4069, 0.2505, 0.4069, 0.2505, 0.5787, 0.3263, 0.5747, 0.3334, 0.4041, 0.2581, 0.4041, 0.2581, 0.5747, 0.3334, 0.5702, 0.34, 0.402, 0.2657, 0.402, 0.2657, 0.5702, 0.34, 0.5655, 0.3457, 0.4009, 0.2729, 0.1726, 0.8726, 0.2327, 0.9019, 0.2311, 0.9048, 0.1713, 0.8756, 0.1713, 0.8756, 0.2311, 0.9048, 0.2298, 0.9078, 0.1698, 0.8785, 0.1698, 0.8785, 0.2298, 0.9078, 0.2286, 0.9109, 0.1682, 0.8814, 0.1682, 0.8814, 0.2286, 0.9109, 0.2275, 0.9142, 0.1663, 0.8844, 0.09513, 0.9392, 0.1565, 0.8708, 0.1583, 0.8755, 0.09848, 0.9422, 0.09848, 0.9422, 0.1583, 0.8755, 0.1606, 0.8791, 0.1018, 0.9451, 0.1018, 0.9451, 0.1606, 0.8791, 0.1633, 0.882, 0.1052, 0.9481, 0.1052, 0.9481, 0.1633, 0.882, 0.1663, 0.8844, 0.1086, 0.9511, 0.244, 0.9133, 0.2301, 0.9999, 0.2258, 0.9992, 0.2392, 0.9148, 0.2392, 0.9148, 0.2258, 0.9992, 0.2216, 0.9985, 0.235, 0.9152, 0.235, 0.9152, 0.2216, 0.9985, 0.2174, 0.9978, 0.2312, 0.915, 0.2312, 0.915, 0.2174, 0.9978, 0.2132, 0.9971, 0.2275, 0.9142, 0.572, 0.001374, 0.6581, 0.04173, 0.6553, 0.04586, 0.5706, 0.006222, 0.5706, 0.006222, 0.6553, 0.04586, 0.6528, 0.04993, 0.5691, 0.01081, 0.5691, 0.01081, 0.6528, 0.04993, 0.6505, 0.05409, 0.5674, 0.01522, 0.5674, 0.01522, 0.6505, 0.05409, 0.6486, 0.05843, 0.5654, 0.01957, 0.2483, 0.6896, 0.1726, 0.8726, 0.1693, 0.8713, 0.2449, 0.6876, 0.2449, 0.6876, 0.1693, 0.8713, 0.1656, 0.8705, 0.2414, 0.6857, 0.2414, 0.6857, 0.1656, 0.8705, 0.1614, 0.8702, 0.2379, 0.6837, 0.2379, 0.6837, 0.1614, 0.8702, 0.1565, 0.8708, 0.2344, 0.6817, 0.5654, 0.01957, 0.4103, 0.2432, 0.3989, 0.2474, 0.561, 0.01707, 0.561, 0.01707, 0.3989, 0.2474, 0.3881, 0.2505, 0.557, 0.01405, 0.557, 0.01405, 0.3881, 0.2505, 0.38, 0.251, 0.5531, 0.01047, 0.5531, 0.01047, 0.38, 0.251, 0.374, 0.2502, 0.5491, 0.006218, 0.6691, 0.06201, 0.6007, 0.3514, 0.596, 0.3473, 0.6634, 0.06179, 0.6634, 0.06179, 0.596, 0.3473, 0.591, 0.3408, 0.6582, 0.06118, 0.6582, 0.06118, 0.591, 0.3408, 0.5863, 0.3304, 0.6533, 0.06008, 0.6533, 0.06008, 0.5863, 0.3304, 0.5821, 0.319, 0.6486, 0.05843, 0.3448, 0.7348, 0.244, 0.9133, 0.2414, 0.9091, 0.341, 0.7332, 0.341, 0.7332, 0.2414, 0.9091, 0.2386, 0.9061, 0.3373, 0.7317, 0.3373, 0.7317, 0.2386, 0.9061, 0.2357, 0.9037, 0.3336, 0.7301, 0.3336, 0.7301, 0.2357, 0.9037, 0.2327, 0.9019, 0.33, 0.7286, 0.3571, 0.6433, 0.2992, 0.6148, 0.3234, 0.5438, 0.3986, 0.5801])
me_cube.materials.append(mat_material)
me_cube.use_mirror_vertex_groups = False
me_cube.update()
me_cube.normals_split_custom_set([tuple(v) for v in zip(*[iter([0.02568, -0.02568, 0.9993, -0.09802, -1.573e-09, 0.9952, -0.1004, -0.1004, 0.9899, 0.1004, -0.1004, 0.9899, -0.09802, -2.285e-09, -0.9952, 0.02568, -0.02568, -0.9993, 0.1004, -0.1004, -0.9899, -0.1004, -0.1004, -0.9899, 3.423e-07, 0.09802, 0.9952, 0.02568, -0.02568, 0.9993, 0.1004, -0.1004, 0.9899, 0.1004, 0.1004, 0.9899, -2.441e-08, 0.9952, -0.09802, 3.448e-08, 0.9952, 0.09802, 0.1004, 0.9899, 0.1004, 0.1004, 0.9899, -0.1004, -0.1004, -0.9899, 0.1004, -0.1004, -0.9899, -0.1004, 0.1004, -0.9899, -0.1004, 0.1004, -0.9899, 0.1004, -0.1004, 0.1004, -0.9899, -3.087e-07, 0.09802, -0.9952, 0.02568, -0.02568, -0.9993, -0.09802, -2.285e-09, -0.9952, 3.448e-08, 0.9952, 0.09802, -2.441e-08, 0.9952, -0.09802, -0.1004, 0.9899, -0.1004, -0.1004, 0.9899, 0.1004, -0.9952, 0.0, 0.09802, -0.9952, 0.0, -0.09802, -0.9899, -0.1004, -0.1004, -0.9899, -0.1004, 0.1004, 0.07485, -0.9894, 0.1246, 0.07485, -0.9894, -0.1246, 0.1004, -0.9899, -0.1004, 0.1004, -0.9899, 0.1004, 3.423e-07, 0.09802, 0.9952, -0.1004, 0.1004, 0.9899, -0.09802, -1.573e-09, 0.9952, 0.02568, -0.02568, 0.9993, 0.9899, -0.1004, 0.1004, 0.9899, -0.1004, -0.1004, 0.9899, 0.1004, -0.1004, 0.9899, 0.1004, 0.1004, 0.02568, -0.02568, -0.9993, -3.087e-07, 0.09802, -0.9952, 0.1004, 0.1004, -0.9899, 0.1004, -0.1004, -0.9899, 0.9899, -0.1004, 0.1004, 0.9899, -0.1004, -0.1004, 0.9894, -0.07485, -0.1246, 0.9894, -0.07485, 0.1246, -0.9899, 0.1004, -0.1004, -0.9201, 0.3792, -0.09814, -0.8545, 0.3673, -0.3673, -0.9201, 0.09814, -0.3792, -0.9201, 0.3792, -0.09814, -0.7041, 0.7041, -0.09192, -0.6663, 0.6663, -0.3347, -0.8545, 0.3673, -0.3673, -0.9201, 0.09814, -0.3792, -0.8545, 0.3673, -0.3673, -0.6663, 0.3347, -0.6663, -0.7041, 0.09192, -0.7041, -0.8545, 0.3673, -0.3673, -0.6663, 0.6663, -0.3347, -0.5774, 0.5774, -0.5773, -0.6663, 0.3347, -0.6663, -0.1004, 0.9899, -0.1004, -0.09814, 0.9201, -0.3792, -0.3673, 0.8545, -0.3673, -0.3792, 0.9201, -0.09814, -0.09814, 0.9201, -0.3792, -0.09192, 0.7041, -0.7041, -0.3347, 0.6663, -0.6663, -0.3673, 0.8545, -0.3673, -0.3792, 0.9201, -0.09814, -0.3673, 0.8545, -0.3673, -0.6663, 0.6663, -0.3347, -0.7041, 0.7041, -0.09192, -0.3673, 0.8545, -0.3673, -0.3347, 0.6663, -0.6663, -0.5774, 0.5774, -0.5773, -0.6663, 0.6663, -0.3347, -0.1004, 0.1004, -0.9899, -0.3792, 0.09814, -0.9201, -0.3673, 0.3673, -0.8545, -0.09814, 0.3792, -0.9201, -0.3792, 0.09814, -0.9201, -0.7041, 0.09192, -0.7041, -0.6663, 0.3347, -0.6663, -0.3673, 0.3673, -0.8545, -0.09814, 0.3792, -0.9201, -0.3673, 0.3673, -0.8545, -0.3347, 0.6663, -0.6663, -0.09192, 0.7041, -0.7041, -0.3673, 0.3673, -0.8545, -0.6663, 0.3347, -0.6663, -0.5774, 0.5774, -0.5773, -0.3347, 0.6663, -0.6663, -0.1004, 0.1004, 0.9899, -0.09814, 0.3792, 0.9201, -0.3673, 0.3673, 0.8545, -0.3792, 0.09814, 0.9201, -0.09814, 0.3792, 0.9201, -0.09192, 0.7041, 0.7041, -0.3347, 0.6663, 0.6663, -0.3673, 0.3673, 0.8545, -0.3792, 0.09814, 0.9201, -0.3673, 0.3673, 0.8545, -0.6663, 0.3347, 0.6663, -0.7041, 0.09192, 0.7041, -0.3673, 0.3673, 0.8545, -0.3347, 0.6663, 0.6663, -0.5774, 0.5773, 0.5773, -0.6663, 0.3347, 0.6663, -0.1004, 0.9899, 0.1004, -0.3792, 0.9201, 0.09814, -0.3673, 0.8545, 0.3673, -0.09814, 0.9201, 0.3792, -0.3792, 0.9201, 0.09814, -0.7041, 0.7041, 0.09192, -0.6663, 0.6663, 0.3347, -0.3673, 0.8545, 0.3673, -0.09814, 0.9201, 0.3792, -0.3673, 0.8545, 0.3673, -0.3347, 0.6663, 0.6663, -0.09192, 0.7041, 0.7041, -0.3673, 0.8545, 0.3673, -0.6663, 0.6663, 0.3347, -0.5774, 0.5773, 0.5773, -0.3347, 0.6663, 0.6663, -0.9899, 0.1004, 0.1004, -0.9201, 0.09814, 0.3792, -0.8545, 0.3673, 0.3673, -0.9201, 0.3792, 0.09814, -0.9201, 0.09814, 0.3792, -0.7041, 0.09192, 0.7041, -0.6663, 0.3347, 0.6663, -0.8545, 0.3673, 0.3673, -0.9201, 0.3792, 0.09814, -0.8545, 0.3673, 0.3673, -0.6663, 0.6663, 0.3347, -0.7041, 0.7041, 0.09192, -0.8545, 0.3673, 0.3673, -0.6663, 0.3347, 0.6663, -0.5774, 0.5773, 0.5773, -0.6663, 0.6663, 0.3347, -0.9899, -0.1004, -0.1004, -0.9201, -0.09814, -0.3792, -0.8545, -0.3673, -0.3673, -0.9201, -0.3792, -0.09814, -0.9201, -0.09814, -0.3792, -0.7041, -0.09192, -0.7041, -0.6663, -0.3347, -0.6663, -0.8545, -0.3673, -0.3673, -0.9201, -0.3792, -0.09814, -0.8545, -0.3673, -0.3673, -0.6663, -0.6663, -0.3347, -0.7041, -0.7041, -0.09192, -0.8545, -0.3673, -0.3673, -0.6663, -0.3347, -0.6663, -0.5774, -0.5774, -0.5774, -0.6663, -0.6663, -0.3347, -0.1004, -0.1004, -0.9899, -0.09814, -0.3792, -0.9201, -0.3673, -0.3673, -0.8545, -0.3792, -0.09814, -0.9201, -0.09814, -0.3792, -0.9201, -0.09192, -0.7041, -0.7041, -0.3347, -0.6663, -0.6663, -0.3673, -0.3673, -0.8545, -0.3792, -0.09814, -0.9201, -0.3673, -0.3673, -0.8545, -0.6663, -0.3347, -0.6663, -0.7041, -0.09192, -0.7041, -0.3673, -0.3673, -0.8545, -0.3347, -0.6663, -0.6663, -0.5774, -0.5774, -0.5774, -0.6663, -0.3347, -0.6663, -0.1004, -0.9899, -0.1004, -0.3792, -0.9201, -0.09814, -0.3673, -0.8545, -0.3673, -0.09814, -0.9201, -0.3792, -0.3792, -0.9201, -0.09814, -0.7041, -0.7041, -0.09192, -0.6663, -0.6663, -0.3347, -0.3673, -0.8545, -0.3673, -0.09814, -0.9201, -0.3792, -0.3673, -0.8545, -0.3673, -0.3347, -0.6663, -0.6663, -0.09192, -0.7041, -0.7041, -0.3673, -0.8545, -0.3673, -0.6663, -0.6663, -0.3347, -0.5774, -0.5774, -0.5774, -0.3347, -0.6663, -0.6663, -0.9899, -0.1004, 0.1004, -0.9201, -0.3792, 0.09814, -0.8545, -0.3673, 0.3673, -0.9201, -0.09814, 0.3792, -0.9201, -0.3792, 0.09814, -0.7041, -0.7041, 0.09192, -0.6663, -0.6663, 0.3347, -0.8545, -0.3673, 0.3673, -0.9201, -0.09814, 0.3792, -0.8545, -0.3673, 0.3673, -0.6663, -0.3347, 0.6663, -0.7041, -0.09192, 0.7041, -0.8545, -0.3673, 0.3673, -0.6663, -0.6663, 0.3347, -0.5774, -0.5774, 0.5774, -0.6663, -0.3347, 0.6663, -0.1004, -0.9899, 0.1004, -0.09814, -0.9201, 0.3792, -0.3673, -0.8545, 0.3673, -0.3792, -0.9201, 0.09814, -0.09814, -0.9201, 0.3792, -0.09192, -0.7041, 0.7041, -0.3347, -0.6663, 0.6663, -0.3673, -0.8545, 0.3673, -0.3792, -0.9201, 0.09814, -0.3673, -0.8545, 0.3673, -0.6663, -0.6663, 0.3347, -0.7041, -0.7041, 0.09192, -0.3673, -0.8545, 0.3673, -0.3347, -0.6663, 0.6663, -0.5774, -0.5774, 0.5774, -0.6663, -0.6663, 0.3347, -0.1004, -0.1004, 0.9899, -0.3792, -0.09814, 0.9201, -0.3673, -0.3673, 0.8545, -0.09814, -0.3792, 0.9201, -0.3792, -0.09814, 0.9201, -0.7041, -0.09192, 0.7041, -0.6663, -0.3347, 0.6663, -0.3673, -0.3673, 0.8545, -0.09814, -0.3792, 0.9201, -0.3673, -0.3673, 0.8545, -0.3347, -0.6663, 0.6663, -0.09192, -0.7041, 0.7041, -0.3673, -0.3673, 0.8545, -0.6663, -0.3347, 0.6663, -0.5774, -0.5774, 0.5774, -0.3347, -0.6663, 0.6663, 0.9899, -0.1004, -0.1004, 0.9201, -0.3792, -0.09814, 0.8545, -0.3673, -0.3673, 0.9201, -0.09814, -0.3792, 0.9201, -0.3792, -0.09814, 0.7041, -0.7041, -0.09192, 0.6663, -0.6663, -0.3347, 0.8545, -0.3673, -0.3673, 0.9201, -0.09814, -0.3792, 0.8545, -0.3673, -0.3673, 0.6663, -0.3347, -0.6663, 0.7041, -0.09192, -0.7041, 0.8545, -0.3673, -0.3673, 0.6663, -0.6663, -0.3347, 0.5774, -0.5774, -0.5774, 0.6663, -0.3347, -0.6663, 0.1004, -0.9899, -0.1004, 0.09814, -0.9201, -0.3792, 0.3673, -0.8545, -0.3673, 0.3792, -0.9201, -0.09814, 0.09814, -0.9201, -0.3792, 0.09192, -0.7041, -0.7041, 0.3347, -0.6663, -0.6663, 0.3673, -0.8545, -0.3673, 0.3792, -0.9201, -0.09814, 0.3673, -0.8545, -0.3673, 0.6663, -0.6663, -0.3347, 0.7041, -0.7041, -0.09192, 0.3673, -0.8545, -0.3673, 0.3347, -0.6663, -0.6663, 0.5774, -0.5774, -0.5774, 0.6663, -0.6663, -0.3347, 0.1004, -0.1004, -0.9899, 0.3792, -0.09814, -0.9201, 0.3673, -0.3673, -0.8545, 0.09814, -0.3792, -0.9201, 0.3792, -0.09814, -0.9201, 0.7041, -0.09192, -0.7041, 0.6663, -0.3347, -0.6663, 0.3673, -0.3673, -0.8545, 0.09814, -0.3792, -0.9201, 0.3673, -0.3673, -0.8545, 0.3347, -0.6663, -0.6663, 0.09192, -0.7041, -0.7041, 0.3673, -0.3673, -0.8545, 0.6663, -0.3347, -0.6663, 0.5774, -0.5774, -0.5774, 0.3347, -0.6663, -0.6663, 0.1004, -0.1004, 0.9899, 0.09814, -0.3792, 0.9201, 0.3673, -0.3673, 0.8545, 0.3792, -0.09814, 0.9201, 0.09814, -0.3792, 0.9201, 0.09192, -0.7041, 0.7041, 0.3347, -0.6663, 0.6663, 0.3673, -0.3673, 0.8545, 0.3792, -0.09814, 0.9201, 0.3673, -0.3673, 0.8545, 0.6663, -0.3347, 0.6663, 0.7041, -0.09192, 0.7041, 0.3673, -0.3673, 0.8545, 0.3347, -0.6663, 0.6663, 0.5773, -0.5774, 0.5774, 0.6663, -0.3347, 0.6663, 0.1004, -0.9899, 0.1004, 0.3792, -0.9201, 0.09814, 0.3673, -0.8545, 0.3673, 0.09814, -0.9201, 0.3792, 0.3792, -0.9201, 0.09814, 0.7041, -0.7041, 0.09192, 0.6663, -0.6663, 0.3347, 0.3673, -0.8545, 0.3673, 0.09814, -0.9201, 0.3792, 0.3673, -0.8545, 0.3673, 0.3347, -0.6663, 0.6663, 0.09192, -0.7041, 0.7041, 0.3673, -0.8545, 0.3673, 0.6663, -0.6663, 0.3347, 0.5773, -0.5774, 0.5774, 0.3347, -0.6663, 0.6663, 0.9899, -0.1004, 0.1004, 0.9201, -0.09814, 0.3792, 0.8545, -0.3673, 0.3673, 0.9201, -0.3792, 0.09814, 0.9201, -0.09814, 0.3792, 0.7041, -0.09192, 0.7041, 0.6663, -0.3347, 0.6663, 0.8545, -0.3673, 0.3673, 0.9201, -0.3792, 0.09814, 0.8545, -0.3673, 0.3673, 0.6663, -0.6663, 0.3347, 0.7041, -0.7041, 0.09192, 0.8545, -0.3673, 0.3673, 0.6663, -0.3347, 0.6663, 0.5773, -0.5774, 0.5774, 0.6663, -0.6663, 0.3347, 0.9894, -0.07485, 0.1246, 0.905, -0.3524, 0.2383, 0.6608, -0.3974, 0.6368, 0.8543, -0.127, 0.5041, 0.905, -0.3524, 0.2383, 0.6762, -0.6762, 0.2925, 0.5545, -0.5545, 0.6205, 0.6608, -0.3974, 0.6368, 0.8543, -0.127, 0.5041, 0.6608, -0.3974, 0.6368, 0.4097, -0.3631, 0.8368, 0.4608, -0.1759, 0.8699, 0.6608, -0.3974, 0.6368, 0.5545, -0.5545, 0.6205, 0.4819, -0.4819, 0.7318, 0.4097, -0.3631, 0.8368, 0.07485, -0.9894, 0.1246, 0.127, -0.8543, 0.5041, 0.3974, -0.6608, 0.6368, 0.3524, -0.905, 0.2383, 0.127, -0.8543, 0.5041, 0.1759, -0.4608, 0.8699, 0.3631, -0.4098, 0.8368, 0.3974, -0.6608, 0.6368, 0.3524, -0.905, 0.2383, 0.3974, -0.6608, 0.6368, 0.5545, -0.5545, 0.6205, 0.6762, -0.6762, 0.2925, 0.3974, -0.6608, 0.6368, 0.3631, -0.4098, 0.8368, 0.4819, -0.4819, 0.7318, 0.5545, -0.5545, 0.6205, 0.02568, -0.02568, 0.9993, 0.2017, -0.07992, 0.9762, 0.2381, -0.2381, 0.9416, 0.07992, -0.2017, 0.9762, 0.2017, -0.07992, 0.9762, 0.4608, -0.1759, 0.8699, 0.4097, -0.3631, 0.8368, 0.2381, -0.2381, 0.9416, 0.07992, -0.2017, 0.9762, 0.2381, -0.2381, 0.9416, 0.3631, -0.4098, 0.8368, 0.1759, -0.4608, 0.8699, 0.2381, -0.2381, 0.9416, 0.4097, -0.3631, 0.8368, 0.4819, -0.4819, 0.7318, 0.3631, -0.4098, 0.8368, 0.02568, -0.02568, -0.9993, 0.07992, -0.2017, -0.9762, 0.2381, -0.2381, -0.9416, 0.2017, -0.07992, -0.9762, 0.07992, -0.2017, -0.9762, 0.1759, -0.4608, -0.8699, 0.3631, -0.4097, -0.8368, 0.2381, -0.2381, -0.9416, 0.2017, -0.07992, -0.9762, 0.2381, -0.2381, -0.9416, 0.4097, -0.3631, -0.8368, 0.4608, -0.1759, -0.8699, 0.2381, -0.2381, -0.9416, 0.3631, -0.4097, -0.8368, 0.4819, -0.4819, -0.7318, 0.4097, -0.3631, -0.8368, 0.07485, -0.9894, -0.1246, 0.3524, -0.905, -0.2383, 0.3974, -0.6608, -0.6368, 0.127, -0.8543, -0.5041, 0.3524, -0.905, -0.2383, 0.6762, -0.6762, -0.2925, 0.5545, -0.5545, -0.6205, 0.3974, -0.6608, -0.6368, 0.127, -0.8543, -0.5041, 0.3974, -0.6608, -0.6368, 0.3631, -0.4097, -0.8368, 0.1759, -0.4608, -0.8699, 0.3974, -0.6608, -0.6368, 0.5545, -0.5545, -0.6205, 0.4819, -0.4819, -0.7318, 0.3631, -0.4097, -0.8368, 0.9894, -0.07485, -0.1246, 0.8543, -0.127, -0.5041, 0.6608, -0.3974, -0.6368, 0.905, -0.3524, -0.2383, 0.8543, -0.127, -0.5041, 0.4608, -0.1759, -0.8699, 0.4097, -0.3631, -0.8368, 0.6608, -0.3974, -0.6368, 0.905, -0.3524, -0.2383, 0.6608, -0.3974, -0.6368, 0.5545, -0.5545, -0.6205, 0.6762, -0.6762, -0.2925, 0.6608, -0.3974, -0.6368, 0.4097, -0.3631, -0.8368, 0.4819, -0.4819, -0.7318, 0.5545, -0.5545, -0.6205, 0.1004, 0.9899, -0.1004, 0.3792, 0.9201, -0.09814, 0.3673, 0.8545, -0.3673, 0.09814, 0.9201, -0.3792, 0.3792, 0.9201, -0.09814, 0.7041, 0.7041, -0.09192, 0.6663, 0.6663, -0.3347, 0.3673, 0.8545, -0.3673, 0.09814, 0.9201, -0.3792, 0.3673, 0.8545, -0.3673, 0.3347, 0.6663, -0.6663, 0.09192, 0.7041, -0.7041, 0.3673, 0.8545, -0.3673, 0.6663, 0.6663, -0.3347, 0.5774, 0.5773, -0.5774, 0.3347, 0.6663, -0.6663, 0.9899, 0.1004, -0.1004, 0.9201, 0.09814, -0.3792, 0.8545, 0.3673, -0.3673, 0.9201, 0.3792, -0.09814, 0.9201, 0.09814, -0.3792, 0.7041, 0.09192, -0.7041, 0.6663, 0.3347, -0.6663, 0.8545, 0.3673, -0.3673, 0.9201, 0.3792, -0.09814, 0.8545, 0.3673, -0.3673, 0.6663, 0.6663, -0.3347, 0.7041, 0.7041, -0.09192, 0.8545, 0.3673, -0.3673, 0.6663, 0.3347, -0.6663, 0.5774, 0.5773, -0.5774, 0.6663, 0.6663, -0.3347, 0.1004, 0.1004, -0.9899, 0.09814, 0.3792, -0.9201, 0.3673, 0.3673, -0.8545, 0.3792, 0.09814, -0.9201, 0.09814, 0.3792, -0.9201, 0.09192, 0.7041, -0.7041, 0.3347, 0.6663, -0.6663, 0.3673, 0.3673, -0.8545, 0.3792, 0.09814, -0.9201, 0.3673, 0.3673, -0.8545, 0.6663, 0.3347, -0.6663, 0.7041, 0.09192, -0.7041, 0.3673, 0.3673, -0.8545, 0.3347, 0.6663, -0.6663, 0.5774, 0.5773, -0.5774, 0.6663, 0.3347, -0.6663, 0.1004, 0.9899, 0.1004, 0.09814, 0.9201, 0.3792, 0.3673, 0.8545, 0.3673, 0.3792, 0.9201, 0.09814, 0.09814, 0.9201, 0.3792, 0.09192, 0.7041, 0.7041, 0.3347, 0.6663, 0.6663, 0.3673, 0.8545, 0.3673, 0.3792, 0.9201, 0.09814, 0.3673, 0.8545, 0.3673, 0.6663, 0.6663, 0.3347, 0.7041, 0.7041, 0.09192, 0.3673, 0.8545, 0.3673, 0.3347, 0.6663, 0.6663, 0.5774, 0.5773, 0.5774, 0.6663, 0.6663, 0.3347, 0.1004, 0.1004, 0.9899, 0.3792, 0.09814, 0.9201, 0.3673, 0.3673, 0.8545, 0.09814, 0.3792, 0.9201, 0.3792, 0.09814, 0.9201, 0.7041, 0.09192, 0.7041, 0.6663, 0.3347, 0.6663, 0.3673, 0.3673, 0.8545, 0.09814, 0.3792, 0.9201, 0.3673, 0.3673, 0.8545, 0.3347, 0.6663, 0.6663, 0.09192, 0.7041, 0.7041, 0.3673, 0.3673, 0.8545, 0.6663, 0.3347, 0.6663, 0.5774, 0.5773, 0.5774, 0.3347, 0.6663, 0.6663, 0.9899, 0.1004, 0.1004, 0.9201, 0.3792, 0.09814, 0.8545, 0.3673, 0.3673, 0.9201, 0.09814, 0.3792, 0.9201, 0.3792, 0.09814, 0.7041, 0.7041, 0.09192, 0.6663, 0.6663, 0.3347, 0.8545, 0.3673, 0.3673, 0.9201, 0.09814, 0.3792, 0.8545, 0.3673, 0.3673, 0.6663, 0.3347, 0.6663, 0.7041, 0.09192, 0.7041, 0.8545, 0.3673, 0.3673, 0.6663, 0.6663, 0.3347, 0.5774, 0.5773, 0.5774, 0.6663, 0.3347, 0.6663, 0.1004, -0.1004, -0.9899, 0.3792, -0.09814, -0.9201, 0.3673, -0.3673, -0.8545, 0.09814, -0.3792, -0.9201, 0.3792, -0.09814, -0.9201, 0.7041, -0.09192, -0.7041, 0.6663, -0.3347, -0.6663, 0.3673, -0.3673, -0.8545, 0.09814, -0.3792, -0.9201, 0.3673, -0.3673, -0.8545, 0.3347, -0.6663, -0.6663, 0.09192, -0.7041, -0.7041, 0.3673, -0.3673, -0.8545, 0.6663, -0.3347, -0.6663, 0.5774, -0.5773, -0.5774, 0.3347, -0.6663, -0.6663, 0.9899, -0.1004, -0.1004, 0.9201, -0.3792, -0.09814, 0.8545, -0.3673, -0.3673, 0.9201, -0.09814, -0.3792, 0.9201, -0.3792, -0.09814, 0.7041, -0.7041, -0.09192, 0.6663, -0.6663, -0.3347, 0.8545, -0.3673, -0.3673, 0.9201, -0.09814, -0.3792, 0.8545, -0.3673, -0.3673, 0.6663, -0.3347, -0.6663, 0.7041, -0.09192, -0.7041, 0.8545, -0.3673, -0.3673, 0.6663, -0.6663, -0.3347, 0.5774, -0.5773, -0.5774, 0.6663, -0.3347, -0.6663, 0.1004, -0.9899, -0.1004, 0.09814, -0.9201, -0.3792, 0.3673, -0.8545, -0.3673, 0.3792, -0.9201, -0.09814, 0.09814, -0.9201, -0.3792, 0.09192, -0.7041, -0.7041, 0.3347, -0.6663, -0.6663, 0.3673, -0.8545, -0.3673, 0.3792, -0.9201, -0.09814, 0.3673, -0.8545, -0.3673, 0.6663, -0.6663, -0.3347, 0.7041, -0.7041, -0.09192, 0.3673, -0.8545, -0.3673, 0.3347, -0.6663, -0.6663, 0.5774, -0.5773, -0.5774, 0.6663, -0.6663, -0.3347, 0.1004, -0.1004, 0.9899, 0.09814, -0.3792, 0.9201, 0.3673, -0.3673, 0.8545, 0.3792, -0.09814, 0.9201, 0.09814, -0.3792, 0.9201, 0.09192, -0.7041, 0.7041, 0.3347, -0.6663, 0.6663, 0.3673, -0.3673, 0.8545, 0.3792, -0.09814, 0.9201, 0.3673, -0.3673, 0.8545, 0.6663, -0.3347, 0.6663, 0.7041, -0.09192, 0.7041, 0.3673, -0.3673, 0.8545, 0.3347, -0.6663, 0.6663, 0.5774, -0.5773, 0.5774, 0.6663, -0.3347, 0.6663, 0.1004, -0.9899, 0.1004, 0.3792, -0.9201, 0.09814, 0.3673, -0.8545, 0.3673, 0.09814, -0.9201, 0.3792, 0.3792, -0.9201, 0.09814, 0.7041, -0.7041, 0.09192, 0.6663, -0.6663, 0.3347, 0.3673, -0.8545, 0.3673, 0.09814, -0.9201, 0.3792, 0.3673, -0.8545, 0.3673, 0.3347, -0.6663, 0.6663, 0.09192, -0.7041, 0.7041, 0.3673, -0.8545, 0.3673, 0.6663, -0.6663, 0.3347, 0.5774, -0.5773, 0.5774, 0.3347, -0.6663, 0.6663, 0.9899, -0.1004, 0.1004, 0.9201, -0.09814, 0.3792, 0.8545, -0.3673, 0.3673, 0.9201, -0.3792, 0.09814, 0.9201, -0.09814, 0.3792, 0.7041, -0.09192, 0.7041, 0.6663, -0.3347, 0.6663, 0.8545, -0.3673, 0.3673, 0.9201, -0.3792, 0.09814, 0.8545, -0.3673, 0.3673, 0.6663, -0.6663, 0.3347, 0.7041, -0.7041, 0.09192, 0.8545, -0.3673, 0.3673, 0.6663, -0.3347, 0.6663, 0.5774, -0.5773, 0.5774, 0.6663, -0.6663, 0.3347, 0.02568, -0.02568, 0.9993, 0.1004, -0.1004, 0.9899, 0.3792, -0.09814, 0.9201, 0.2017, -0.07992, 0.9762, 0.2017, -0.07992, 0.9762, 0.3792, -0.09814, 0.9201, 0.7041, -0.09192, 0.7041, 0.4608, -0.1759, 0.8699, 0.4608, -0.1759, 0.8699, 0.7041, -0.09192, 0.7041, 0.9201, -0.09814, 0.3792, 0.8543, -0.127, 0.5041, 0.8543, -0.127, 0.5041, 0.9201, -0.09814, 0.3792, 0.9899, -0.1004, 0.1004, 0.9894, -0.07485, 0.1246, -0.1004, 0.1004, 0.9899, 3.423e-07, 0.09802, 0.9952, 3.103e-07, 0.3827, 0.9239, -0.09814, 0.3792, 0.9201, -0.09814, 0.3792, 0.9201, 3.103e-07, 0.3827, 0.9239, 2.158e-07, 0.7071, 0.7071, -0.09192, 0.7041, 0.7041, -0.09192, 0.7041, 0.7041, 2.158e-07, 0.7071, 0.7071, 1.169e-07, 0.9239, 0.3827, -0.09814, 0.9201, 0.3792, -0.09814, 0.9201, 0.3792, 1.169e-07, 0.9239, 0.3827, 3.448e-08, 0.9952, 0.09802, -0.1004, 0.9899, 0.1004, -0.9899, 0.1004, -0.1004, -0.9899, 0.1004, 0.1004, -0.9201, 0.3792, 0.09814, -0.9201, 0.3792, -0.09814, -0.9201, 0.3792, -0.09814, -0.9201, 0.3792, 0.09814, -0.7041, 0.7041, 0.09192, -0.7041, 0.7041, -0.09192, -0.7041, 0.7041, -0.09192, -0.7041, 0.7041, 0.09192, -0.3792, 0.9201, 0.09814, -0.3792, 0.9201, -0.09814, -0.3792, 0.9201, -0.09814, -0.3792, 0.9201, 0.09814, -0.1004, 0.9899, 0.1004, -0.1004, 0.9899, -0.1004, 0.1004, -0.9899, 0.1004, 0.1004, -0.9899, -0.1004, 0.3792, -0.9201, -0.09814, 0.3792, -0.9201, 0.09814, 0.3792, -0.9201, 0.09814, 0.3792, -0.9201, -0.09814, 0.7041, -0.7041, -0.09192, 0.7041, -0.7041, 0.09192, 0.7041, -0.7041, 0.09192, 0.7041, -0.7041, -0.09192, 0.9201, -0.3792, -0.09814, 0.9201, -0.3792, 0.09814, 0.9201, -0.3792, 0.09814, 0.9201, -0.3792, -0.09814, 0.9899, -0.1004, -0.1004, 0.9899, -0.1004, 0.1004, -0.1004, -0.9899, -0.1004, -0.1004, -0.9899, 0.1004, -0.3792, -0.9201, 0.09814, -0.3792, -0.9201, -0.09814, -0.3792, -0.9201, -0.09814, -0.3792, -0.9201, 0.09814, -0.7041, -0.7041, 0.09192, -0.7041, -0.7041, -0.09192, -0.7041, -0.7041, -0.09192, -0.7041, -0.7041, 0.09192, -0.9201, -0.3792, 0.09814, -0.9201, -0.3792, -0.09814, -0.9201, -0.3792, -0.09814, -0.9201, -0.3792, 0.09814, -0.9899, -0.1004, 0.1004, -0.9899, -0.1004, -0.1004, -0.1004, -0.1004, -0.9899, 0.1004, -0.1004, -0.9899, 0.09814, -0.3792, -0.9201, -0.09814, -0.3792, -0.9201, -0.09814, -0.3792, -0.9201, 0.09814, -0.3792, -0.9201, 0.09192, -0.7041, -0.7041, -0.09192, -0.7041, -0.7041, -0.09192, -0.7041, -0.7041, 0.09192, -0.7041, -0.7041, 0.09814, -0.9201, -0.3792, -0.09814, -0.9201, -0.3792, -0.09814, -0.9201, -0.3792, 0.09814, -0.9201, -0.3792, 0.1004, -0.9899, -0.1004, -0.1004, -0.9899, -0.1004, -0.09802, -2.285e-09, -0.9952, -0.1004, -0.1004, -0.9899, -0.3792, -0.09814, -0.9201, -0.3827, -6.978e-09, -0.9239, -0.3827, -6.978e-09, -0.9239, -0.3792, -0.09814, -0.9201, -0.7041, -0.09192, -0.7041, -0.7071, -1.037e-08, -0.7071, -0.7071, -1.037e-08, -0.7071, -0.7041, -0.09192, -0.7041, -0.9201, -0.09814, -0.3792, -0.9239, -5.714e-09, -0.3827, -0.9239, -5.714e-09, -0.3827, -0.9201, -0.09814, -0.3792, -0.9899, -0.1004, -0.1004, -0.9952, 0.0, -0.09802, 0.1004, -0.1004, 0.9899, -0.1004, -0.1004, 0.9899, -0.09814, -0.3792, 0.9201, 0.09814, -0.3792, 0.9201, 0.09814, -0.3792, 0.9201, -0.09814, -0.3792, 0.9201, -0.09192, -0.7041, 0.7041, 0.09192, -0.7041, 0.7041, 0.09192, -0.7041, 0.7041, -0.09192, -0.7041, 0.7041, -0.09814, -0.9201, 0.3792, 0.09814, -0.9201, 0.3792, 0.09814, -0.9201, 0.3792, -0.09814, -0.9201, 0.3792, -0.1004, -0.9899, 0.1004, 0.1004, -0.9899, 0.1004, -3.087e-07, 0.09802, -0.9952, -0.1004, 0.1004, -0.9899, -0.09814, 0.3792, -0.9201, -2.814e-07, 0.3827, -0.9239, -2.814e-07, 0.3827, -0.9239, -0.09814, 0.3792, -0.9201, -0.09192, 0.7041, -0.7041, -2.084e-07, 0.7071, -0.7071, -2.084e-07, 0.7071, -0.7071, -0.09192, 0.7041, -0.7041, -0.09814, 0.9201, -0.3792, -1.054e-07, 0.9239, -0.3827, -1.054e-07, 0.9239, -0.3827, -0.09814, 0.9201, -0.3792, -0.1004, 0.9899, -0.1004, -2.441e-08, 0.9952, -0.09802, -0.09802, -1.573e-09, 0.9952, -0.1004, 0.1004, 0.9899, -0.3792, 0.09814, 0.9201, -0.3827, -4.829e-09, 0.9239, -0.3827, -4.829e-09, 0.9239, -0.3792, 0.09814, 0.9201, -0.7041, 0.09192, 0.7041, -0.7071, -2.492e-09, 0.7071, -0.7071, -2.492e-09, 0.7071, -0.7041, 0.09192, 0.7041, -0.9201, 0.09814, 0.3792, -0.9239, 7.41e-10, 0.3827, -0.9239, 7.41e-10, 0.3827, -0.9201, 0.09814, 0.3792, -0.9899, 0.1004, 0.1004, -0.9952, 0.0, 0.09802, -0.1004, 0.1004, -0.9899, -0.09802, -2.285e-09, -0.9952, -0.3827, -6.978e-09, -0.9239, -0.3792, 0.09814, -0.9201, -0.3792, 0.09814, -0.9201, -0.3827, -6.978e-09, -0.9239, -0.7071, -1.037e-08, -0.7071, -0.7041, 0.09192, -0.7041, -0.7041, 0.09192, -0.7041, -0.7071, -1.037e-08, -0.7071, -0.9239, -5.714e-09, -0.3827, -0.9201, 0.09814, -0.3792, -0.9201, 0.09814, -0.3792, -0.9239, -5.714e-09, -0.3827, -0.9952, 0.0, -0.09802, -0.9899, 0.1004, -0.1004, 0.1004, -0.1004, -0.9899, 0.02568, -0.02568, -0.9993, 0.2017, -0.07992, -0.9762, 0.3792, -0.09814, -0.9201, 0.3792, -0.09814, -0.9201, 0.2017, -0.07992, -0.9762, 0.4608, -0.1759, -0.8699, 0.7041, -0.09192, -0.7041, 0.7041, -0.09192, -0.7041, 0.4608, -0.1759, -0.8699, 0.8543, -0.127, -0.5041, 0.9201, -0.09814, -0.3792, 0.9201, -0.09814, -0.3792, 0.8543, -0.127, -0.5041, 0.9894, -0.07485, -0.1246, 0.9899, -0.1004, -0.1004, -0.1004, -0.1004, 0.9899, -0.09802, -1.573e-09, 0.9952, -0.3827, -4.829e-09, 0.9239, -0.3792, -0.09814, 0.9201, -0.3792, -0.09814, 0.9201, -0.3827, -4.829e-09, 0.9239, -0.7071, -2.492e-09, 0.7071, -0.7041, -0.09192, 0.7041, -0.7041, -0.09192, 0.7041, -0.7071, -2.492e-09, 0.7071, -0.9239, 7.41e-10, 0.3827, -0.9201, -0.09814, 0.3792, -0.9201, -0.09814, 0.3792, -0.9239, 7.41e-10, 0.3827, -0.9952, 0.0, 0.09802, -0.9899, -0.1004, 0.1004, 0.07485, -0.9894, -0.1246, 0.07485, -0.9894, 0.1246, 0.3524, -0.905, 0.2383, 0.3524, -0.905, -0.2383, 0.3524, -0.905, -0.2383, 0.3524, -0.905, 0.2383, 0.6762, -0.6762, 0.2925, 0.6762, -0.6762, -0.2925, 0.6762, -0.6762, -0.2925, 0.6762, -0.6762, 0.2925, 0.905, -0.3524, 0.2383, 0.905, -0.3524, -0.2383, 0.905, -0.3524, -0.2383, 0.905, -0.3524, 0.2383, 0.9894, -0.07485, 0.1246, 0.9894, -0.07485, -0.1246, 0.1004, 0.9899, -0.1004, 0.1004, 0.9899, 0.1004, 0.3792, 0.9201, 0.09814, 0.3792, 0.9201, -0.09814, 0.3792, 0.9201, -0.09814, 0.3792, 0.9201, 0.09814, 0.7041, 0.7041, 0.09192, 0.7041, 0.7041, -0.09192, 0.7041, 0.7041, -0.09192, 0.7041, 0.7041, 0.09192, 0.9201, 0.3792, 0.09814, 0.9201, 0.3792, -0.09814, 0.9201, 0.3792, -0.09814, 0.9201, 0.3792, 0.09814, 0.9899, 0.1004, 0.1004, 0.9899, 0.1004, -0.1004, 0.1004, -0.1004, -0.9899, 0.1004, 0.1004, -0.9899, 0.3792, 0.09814, -0.9201, 0.3792, -0.09814, -0.9201, 0.3792, -0.09814, -0.9201, 0.3792, 0.09814, -0.9201, 0.7041, 0.09192, -0.7041, 0.7041, -0.09192, -0.7041, 0.7041, -0.09192, -0.7041, 0.7041, 0.09192, -0.7041, 0.9201, 0.09814, -0.3792, 0.9201, -0.09814, -0.3792, 0.9201, -0.09814, -0.3792, 0.9201, 0.09814, -0.3792, 0.9899, 0.1004, -0.1004, 0.9899, -0.1004, -0.1004, 0.1004, 0.1004, 0.9899, 0.1004, -0.1004, 0.9899, 0.3792, -0.09814, 0.9201, 0.3792, 0.09814, 0.9201, 0.3792, 0.09814, 0.9201, 0.3792, -0.09814, 0.9201, 0.7041, -0.09192, 0.7041, 0.7041, 0.09192, 0.7041, 0.7041, 0.09192, 0.7041, 0.7041, -0.09192, 0.7041, 0.9201, -0.09814, 0.3792, 0.9201, 0.09814, 0.3792, 0.9201, 0.09814, 0.3792, 0.9201, -0.09814, 0.3792, 0.9899, -0.1004, 0.1004, 0.9899, 0.1004, 0.1004, 0.9899, -0.1004, -0.1004, 0.9899, -0.1004, 0.1004, 0.9201, -0.3792, 0.09814, 0.9201, -0.3792, -0.09814, 0.9201, -0.3792, -0.09814, 0.9201, -0.3792, 0.09814, 0.7041, -0.7041, 0.09192, 0.7041, -0.7041, -0.09192, 0.7041, -0.7041, -0.09192, 0.7041, -0.7041, 0.09192, 0.3792, -0.9201, 0.09814, 0.3792, -0.9201, -0.09814, 0.3792, -0.9201, -0.09814, 0.3792, -0.9201, 0.09814, 0.1004, -0.9899, 0.1004, 0.1004, -0.9899, -0.1004, -2.441e-08, 0.9952, -0.09802, 0.1004, 0.9899, -0.1004, 0.09814, 0.9201, -0.3792, -1.054e-07, 0.9239, -0.3827, -1.054e-07, 0.9239, -0.3827, 0.09814, 0.9201, -0.3792, 0.09192, 0.7041, -0.7041, -2.084e-07, 0.7071, -0.7071, -2.084e-07, 0.7071, -0.7071, 0.09192, 0.7041, -0.7041, 0.09814, 0.3792, -0.9201, -2.814e-07, 0.3827, -0.9239, -2.814e-07, 0.3827, -0.9239, 0.09814, 0.3792, -0.9201, 0.1004, 0.1004, -0.9899, -3.087e-07, 0.09802, -0.9952, 0.1004, -0.9899, -0.1004, 0.07485, -0.9894, -0.1246, 0.127, -0.8543, -0.5041, 0.09814, -0.9201, -0.3792, 0.09814, -0.9201, -0.3792, 0.127, -0.8543, -0.5041, 0.1759, -0.4608, -0.8699, 0.09192, -0.7041, -0.7041, 0.09192, -0.7041, -0.7041, 0.1759, -0.4608, -0.8699, 0.07992, -0.2017, -0.9762, 0.09814, -0.3792, -0.9201, 0.09814, -0.3792, -0.9201, 0.07992, -0.2017, -0.9762, 0.02568, -0.02568, -0.9993, 0.1004, -0.1004, -0.9899, 0.1004, -0.1004, 0.9899, 0.02568, -0.02568, 0.9993, 0.07992, -0.2017, 0.9762, 0.09814, -0.3792, 0.9201, 0.09814, -0.3792, 0.9201, 0.07992, -0.2017, 0.9762, 0.1759, -0.4608, 0.8699, 0.09192, -0.7041, 0.7041, 0.09192, -0.7041, 0.7041, 0.1759, -0.4608, 0.8699, 0.127, -0.8543, 0.5041, 0.09814, -0.9201, 0.3792, 0.09814, -0.9201, 0.3792, 0.127, -0.8543, 0.5041, 0.07485, -0.9894, 0.1246, 0.1004, -0.9899, 0.1004, 3.423e-07, 0.09802, 0.9952, 0.1004, 0.1004, 0.9899, 0.09814, 0.3792, 0.9201, 3.103e-07, 0.3827, 0.9239, 3.103e-07, 0.3827, 0.9239, 0.09814, 0.3792, 0.9201, 0.09192, 0.7041, 0.7041, 2.158e-07, 0.7071, 0.7071, 2.158e-07, 0.7071, 0.7071, 0.09192, 0.7041, 0.7041, 0.09814, 0.9201, 0.3792, 1.169e-07, 0.9239, 0.3827, 1.169e-07, 0.9239, 0.3827, 0.09814, 0.9201, 0.3792, 0.1004, 0.9899, 0.1004, 3.448e-08, 0.9952, 0.09802, -0.9899, 0.1004, 0.1004, -0.9899, 0.1004, -0.1004, -0.9952, 0.0, -0.09802, -0.9952, 0.0, 0.09802])] * 3)])

# ---- objects
ob_cube = bpy.data.objects.new('Cube', me_cube)

# ---- transforms, parenting, visibility, modifiers, constraints
ob_cube.location = (0.0, 0.0, 0.0)
ob_cube.lock_rotations_4d = False
ob_cube.empty_display_type = 'ARROWS'
ob_cube.lineart.crease_threshold = 0.0

# ---- collection membership
col_collection.objects.link(ob_cube)

# ---- scene / render settings (as saved in the file)
scene.frame_start = 1; scene.frame_end = 250; scene.frame_set(1)
scene.render.engine = 'BLENDER_EEVEE_NEXT'
bpy.context.view_layer.update()

# ---- added for rendering (the .blend has no active camera and no usable light): camera, sun
cam_auto = bpy.data.cameras.new('AutoCamera')
cam_auto.lens = 50.0
cam_auto.sensor_width = 36.0
cam_auto.clip_end = 1000.0
ob_auto_camera = bpy.data.objects.new('AutoCamera', cam_auto)
scene.collection.objects.link(ob_auto_camera)
ob_auto_camera.location = (3.96187, -4.15425, 3.2695)
ob_auto_camera.rotation_euler = (1.09748, -7.21219e-08, 0.694738)
scene.camera = ob_auto_camera
light_auto_sun = bpy.data.lights.new('AutoSun', 'SUN')
light_auto_sun.energy = 3.0
light_auto_sun.angle = 0.0523599
ob_auto_sun = bpy.data.objects.new('AutoSun', light_auto_sun)
scene.collection.objects.link(ob_auto_sun)
ob_auto_sun.rotation_euler = (0.872665, 0.174533, 0.523599)
bpy.context.view_layer.update()
